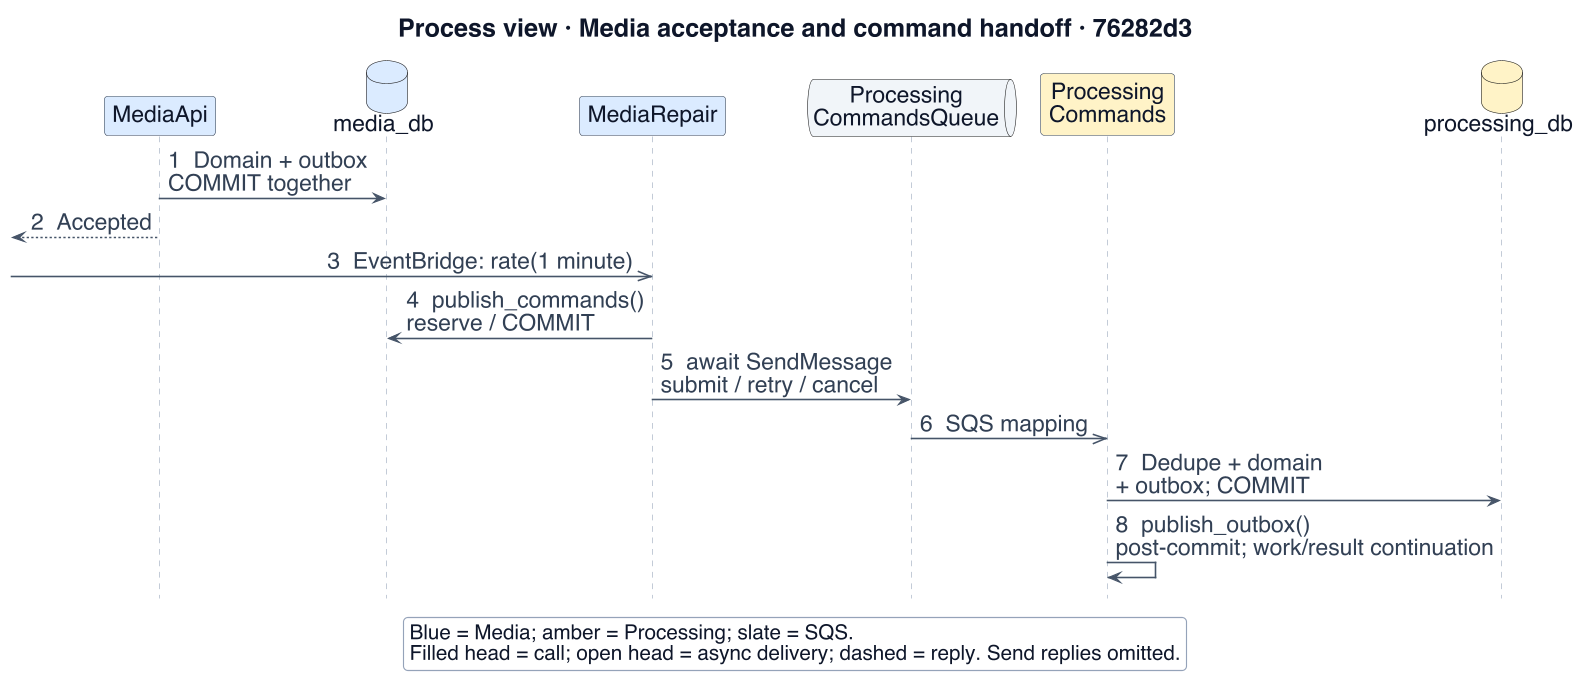

The diagram above was rendered by PlantUML. Its source (embedded in the PNG):
@startuml
!include _style.iuml
title Process view · Media acceptance and command handoff · 76282d3
skinparam defaultFontSize 20
skinparam ArrowFontSize 20
skinparam NoteFontSize 18
skinparam titleFontSize 22
skinparam LegendFontSize 18
skinparam BackgroundColor #ffffff
skinparam sequenceMessageAlign left
hide footbox
participant "MediaApi" as api $MEDIA
database "media_db" as md $MEDIA
participant "MediaRepair" as repair $MEDIA
queue "Processing\nCommandsQueue" as queue $INFRA
participant "Processing\nCommands" as pc $PROC
database "processing_db" as pd $PROC

api -> md : 1  Domain + outbox\nCOMMIT together
api -->[ : 2  Accepted
[->> repair : 3  EventBridge: rate(1 minute)
repair -> md : 4  publish_commands()\nreserve / COMMIT
' https://github.com/Collaboration95/dc2/blob/76282d3/delivery/sql.py#L93-L115
repair -> queue : 5  await SendMessage\nsubmit / retry / cancel
queue ->> pc : 6  SQS mapping
pc -> pd : 7  Dedupe + domain\n+ outbox; COMMIT
pc -> pc : 8  publish_outbox()\npost-commit; work/result continuation
legend bottom
  Blue = Media; amber = Processing; slate = SQS.
  Filled head = call; open head = async delivery; dashed = reply. Send replies omitted.
endlegend
@enduml